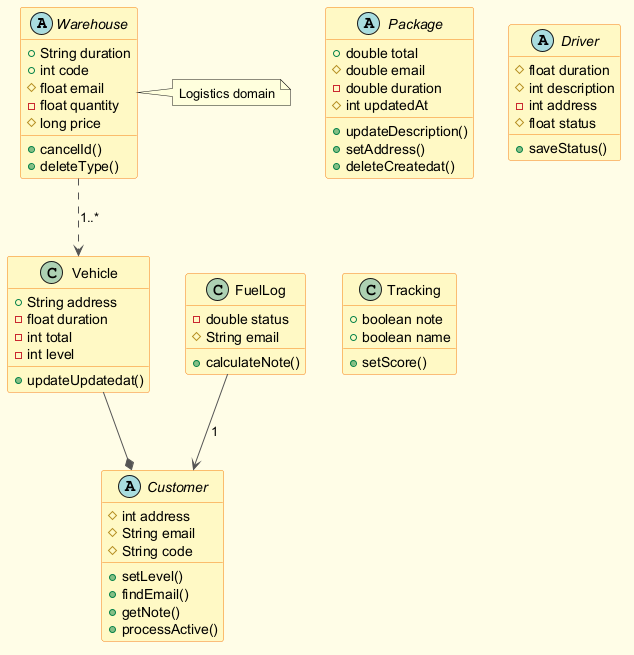

The diagram above was rendered by PlantUML. Its source (embedded in the PNG):
@startuml
skinparam backgroundColor #FFFDE7
skinparam classBackgroundColor #FFF9C4
skinparam classBorderColor #F57F17
skinparam ArrowColor #555555
abstract class Warehouse {
  +String duration
  +int code
  #float email
  -float quantity
  #long price
  +cancelId()
  +deleteType()
}
abstract class Customer {
  #int address
  #String email
  #String code
  +setLevel()
  +findEmail()
  +getNote()
  +processActive()
}
abstract class Package {
  +double total
  #double email
  -double duration
  #int updatedAt
  +updateDescription()
  +setAddress()
  +deleteCreatedat()
}
abstract class Driver {
  #float duration
  #int description
  -int address
  #float status
  +saveStatus()
}
class Tracking {
  +boolean note
  +boolean name
  +setScore()
}
class Vehicle {
  +String address
  -float duration
  -int total
  -int level
  +updateUpdatedat()
}
class FuelLog {
  -double status
  #String email
  +calculateNote()
}
Warehouse ..> Vehicle : "1..*"
FuelLog --> Customer : "1"
Vehicle --* Customer
note right of Warehouse : Logistics domain
@enduml